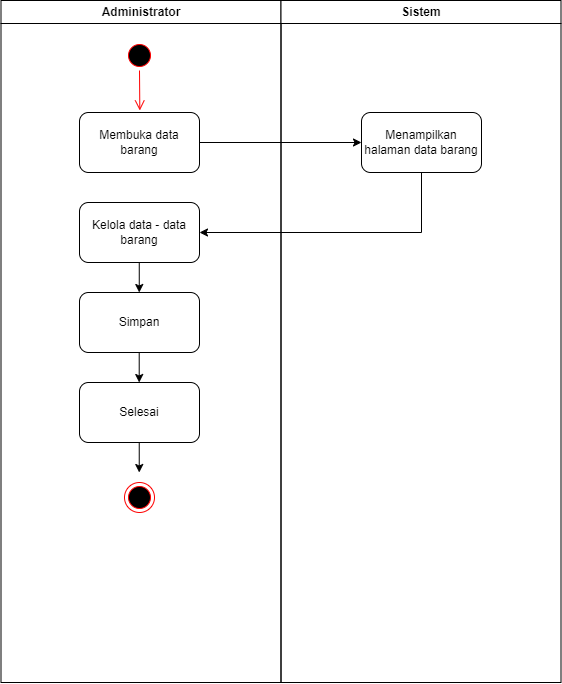

The diagram above was exported from draw.io. Its source (the exported page's mxGraphModel, read from the mxfile embedded in the PNG):
<mxGraphModel dx="875" dy="464" grid="1" gridSize="10" guides="1" tooltips="1" connect="1" arrows="1" fold="1" page="1" pageScale="1" pageWidth="1169" pageHeight="826" background="none" math="0" shadow="0">
  <root>
    <mxCell id="0" />
    <mxCell id="1" parent="0" />
    <mxCell id="2" value="Administrator" style="swimlane;whiteSpace=wrap;startSize=23;" parent="1" vertex="1">
      <mxGeometry x="164.5" y="128" width="280" height="682" as="geometry" />
    </mxCell>
    <mxCell id="N3iVy3bFQUZzhTFWHVRU-43" value="Membuka data barang" style="rounded=1;whiteSpace=wrap;html=1;" parent="2" vertex="1">
      <mxGeometry x="78.5" y="112" width="120" height="60" as="geometry" />
    </mxCell>
    <mxCell id="N3iVy3bFQUZzhTFWHVRU-47" value="" style="ellipse;shape=startState;fillColor=#000000;strokeColor=#ff0000;" parent="2" vertex="1">
      <mxGeometry x="123.5" y="40" width="30" height="30" as="geometry" />
    </mxCell>
    <mxCell id="N3iVy3bFQUZzhTFWHVRU-48" value="" style="edgeStyle=elbowEdgeStyle;elbow=horizontal;verticalAlign=bottom;endArrow=open;endSize=8;strokeColor=#FF0000;endFill=1;rounded=0" parent="2" source="N3iVy3bFQUZzhTFWHVRU-47" edge="1">
      <mxGeometry x="-64.5" y="-88" as="geometry">
        <mxPoint x="138.57142857142867" y="110" as="targetPoint" />
      </mxGeometry>
    </mxCell>
    <mxCell id="N3iVy3bFQUZzhTFWHVRU-53" value="Kelola data - data barang" style="rounded=1;whiteSpace=wrap;html=1;" parent="2" vertex="1">
      <mxGeometry x="78.5" y="202" width="120" height="60" as="geometry" />
    </mxCell>
    <mxCell id="N3iVy3bFQUZzhTFWHVRU-67" value="Selesai" style="rounded=1;whiteSpace=wrap;html=1;" parent="2" vertex="1">
      <mxGeometry x="78.5" y="382" width="120" height="60" as="geometry" />
    </mxCell>
    <mxCell id="N3iVy3bFQUZzhTFWHVRU-71" value="" style="endArrow=classic;html=1;rounded=0;exitX=0.5;exitY=1;exitDx=0;exitDy=0;entryX=0.5;entryY=0;entryDx=0;entryDy=0;" parent="2" edge="1">
      <mxGeometry width="50" height="50" relative="1" as="geometry">
        <mxPoint x="138.24" y="442" as="sourcePoint" />
        <mxPoint x="138.24" y="472" as="targetPoint" />
      </mxGeometry>
    </mxCell>
    <mxCell id="N3iVy3bFQUZzhTFWHVRU-73" value="" style="ellipse;html=1;shape=endState;fillColor=#000000;strokeColor=#ff0000;" parent="2" vertex="1">
      <mxGeometry x="123.5" y="482" width="30" height="30" as="geometry" />
    </mxCell>
    <mxCell id="N3iVy3bFQUZzhTFWHVRU-81" value="" style="endArrow=classic;html=1;rounded=0;exitX=0.5;exitY=1;exitDx=0;exitDy=0;entryX=0.5;entryY=0;entryDx=0;entryDy=0;" parent="2" edge="1">
      <mxGeometry width="50" height="50" relative="1" as="geometry">
        <mxPoint x="138.26" y="262" as="sourcePoint" />
        <mxPoint x="138.26" y="292" as="targetPoint" />
      </mxGeometry>
    </mxCell>
    <mxCell id="N3iVy3bFQUZzhTFWHVRU-82" value="Simpan" style="rounded=1;whiteSpace=wrap;html=1;" parent="2" vertex="1">
      <mxGeometry x="78.5" y="292" width="120" height="60" as="geometry" />
    </mxCell>
    <mxCell id="N3iVy3bFQUZzhTFWHVRU-83" value="" style="endArrow=classic;html=1;rounded=0;exitX=0.5;exitY=1;exitDx=0;exitDy=0;entryX=0.5;entryY=0;entryDx=0;entryDy=0;" parent="2" edge="1">
      <mxGeometry width="50" height="50" relative="1" as="geometry">
        <mxPoint x="138.21000000000004" y="352" as="sourcePoint" />
        <mxPoint x="138.21000000000004" y="382" as="targetPoint" />
      </mxGeometry>
    </mxCell>
    <mxCell id="3" value="Sistem" style="swimlane;whiteSpace=wrap" parent="1" vertex="1">
      <mxGeometry x="444.5" y="128" width="280" height="682" as="geometry" />
    </mxCell>
    <mxCell id="N3iVy3bFQUZzhTFWHVRU-44" value="Menampilkan halaman data barang" style="rounded=1;whiteSpace=wrap;html=1;" parent="3" vertex="1">
      <mxGeometry x="80.5" y="112" width="120" height="60" as="geometry" />
    </mxCell>
    <mxCell id="N3iVy3bFQUZzhTFWHVRU-46" value="" style="endArrow=classic;html=1;rounded=0;exitX=1;exitY=0.5;exitDx=0;exitDy=0;entryX=0;entryY=0.5;entryDx=0;entryDy=0;" parent="1" source="N3iVy3bFQUZzhTFWHVRU-43" target="N3iVy3bFQUZzhTFWHVRU-44" edge="1">
      <mxGeometry width="50" height="50" relative="1" as="geometry">
        <mxPoint x="440" y="330" as="sourcePoint" />
        <mxPoint x="490" y="280" as="targetPoint" />
      </mxGeometry>
    </mxCell>
    <mxCell id="N3iVy3bFQUZzhTFWHVRU-79" value="" style="endArrow=classic;html=1;rounded=0;exitX=0.5;exitY=1;exitDx=0;exitDy=0;entryX=1;entryY=0.5;entryDx=0;entryDy=0;" parent="1" source="N3iVy3bFQUZzhTFWHVRU-44" target="N3iVy3bFQUZzhTFWHVRU-53" edge="1">
      <mxGeometry width="50" height="50" relative="1" as="geometry">
        <mxPoint x="410" y="470" as="sourcePoint" />
        <mxPoint x="370" y="360" as="targetPoint" />
        <Array as="points">
          <mxPoint x="585" y="360" />
        </Array>
      </mxGeometry>
    </mxCell>
  </root>
</mxGraphModel>